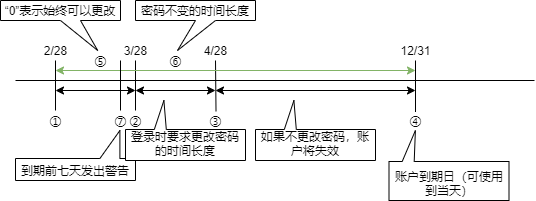

The diagram above was exported from draw.io. Its source (the exported page's mxGraphModel, read from the mxfile embedded in the PNG):
<mxGraphModel dx="460" dy="784" grid="1" gridSize="10" guides="1" tooltips="1" connect="1" arrows="1" fold="1" page="1" pageScale="1" pageWidth="827" pageHeight="1169" math="0" shadow="0">
  <root>
    <mxCell id="0" />
    <mxCell id="1" parent="0" />
    <mxCell id="F316zK6R77GXlz2IFBD1-1" value="" style="endArrow=none;html=1;" edge="1" parent="1">
      <mxGeometry width="50" height="50" relative="1" as="geometry">
        <mxPoint x="40" y="320" as="sourcePoint" />
        <mxPoint x="559" y="320" as="targetPoint" />
      </mxGeometry>
    </mxCell>
    <mxCell id="F316zK6R77GXlz2IFBD1-2" value="" style="endArrow=none;html=1;exitX=0.5;exitY=0;exitDx=0;exitDy=0;exitPerimeter=0;" edge="1" parent="1" source="F316zK6R77GXlz2IFBD1-13">
      <mxGeometry width="50" height="50" relative="1" as="geometry">
        <mxPoint x="80" y="340" as="sourcePoint" />
        <mxPoint x="80" y="300" as="targetPoint" />
      </mxGeometry>
    </mxCell>
    <mxCell id="F316zK6R77GXlz2IFBD1-3" value="2/28" style="text;html=1;align=center;verticalAlign=middle;resizable=0;points=[];autosize=1;" vertex="1" parent="1">
      <mxGeometry x="60" y="280" width="40" height="20" as="geometry" />
    </mxCell>
    <mxCell id="F316zK6R77GXlz2IFBD1-4" value="" style="endArrow=none;html=1;exitX=0.5;exitY=0;exitDx=0;exitDy=0;exitPerimeter=0;" edge="1" parent="1" source="F316zK6R77GXlz2IFBD1-14">
      <mxGeometry width="50" height="50" relative="1" as="geometry">
        <mxPoint x="160" y="340" as="sourcePoint" />
        <mxPoint x="160" y="300" as="targetPoint" />
      </mxGeometry>
    </mxCell>
    <mxCell id="F316zK6R77GXlz2IFBD1-5" value="3/28" style="text;html=1;align=center;verticalAlign=middle;resizable=0;points=[];autosize=1;" vertex="1" parent="1">
      <mxGeometry x="140" y="280" width="40" height="20" as="geometry" />
    </mxCell>
    <mxCell id="F316zK6R77GXlz2IFBD1-6" value="" style="endArrow=none;html=1;exitX=0.517;exitY=0.038;exitDx=0;exitDy=0;exitPerimeter=0;" edge="1" parent="1" source="F316zK6R77GXlz2IFBD1-15">
      <mxGeometry width="50" height="50" relative="1" as="geometry">
        <mxPoint x="240" y="340" as="sourcePoint" />
        <mxPoint x="240" y="300" as="targetPoint" />
      </mxGeometry>
    </mxCell>
    <mxCell id="F316zK6R77GXlz2IFBD1-7" value="4/28" style="text;html=1;align=center;verticalAlign=middle;resizable=0;points=[];autosize=1;" vertex="1" parent="1">
      <mxGeometry x="220" y="280" width="40" height="20" as="geometry" />
    </mxCell>
    <mxCell id="F316zK6R77GXlz2IFBD1-10" value="" style="endArrow=none;html=1;exitX=0.5;exitY=0.075;exitDx=0;exitDy=0;exitPerimeter=0;" edge="1" parent="1" source="F316zK6R77GXlz2IFBD1-16">
      <mxGeometry width="50" height="50" relative="1" as="geometry">
        <mxPoint x="440" y="340" as="sourcePoint" />
        <mxPoint x="440" y="300" as="targetPoint" />
      </mxGeometry>
    </mxCell>
    <mxCell id="F316zK6R77GXlz2IFBD1-11" value="12/31" style="text;html=1;align=center;verticalAlign=middle;resizable=0;points=[];autosize=1;" vertex="1" parent="1">
      <mxGeometry x="415" y="280" width="50" height="20" as="geometry" />
    </mxCell>
    <mxCell id="F316zK6R77GXlz2IFBD1-12" value="" style="endArrow=classic;startArrow=classic;html=1;" edge="1" parent="1">
      <mxGeometry width="50" height="50" relative="1" as="geometry">
        <mxPoint x="80" y="330" as="sourcePoint" />
        <mxPoint x="160" y="330" as="targetPoint" />
      </mxGeometry>
    </mxCell>
    <mxCell id="F316zK6R77GXlz2IFBD1-13" value="①" style="text;html=1;align=center;verticalAlign=middle;resizable=0;points=[];autosize=1;" vertex="1" parent="1">
      <mxGeometry x="65" y="350" width="30" height="20" as="geometry" />
    </mxCell>
    <mxCell id="F316zK6R77GXlz2IFBD1-14" value="②" style="text;html=1;align=center;verticalAlign=middle;resizable=0;points=[];autosize=1;" vertex="1" parent="1">
      <mxGeometry x="145" y="350" width="30" height="20" as="geometry" />
    </mxCell>
    <mxCell id="F316zK6R77GXlz2IFBD1-15" value="③" style="text;html=1;align=center;verticalAlign=middle;resizable=0;points=[];autosize=1;" vertex="1" parent="1">
      <mxGeometry x="225" y="350" width="30" height="20" as="geometry" />
    </mxCell>
    <mxCell id="F316zK6R77GXlz2IFBD1-16" value="④" style="text;html=1;align=center;verticalAlign=middle;resizable=0;points=[];autosize=1;" vertex="1" parent="1">
      <mxGeometry x="425" y="350" width="30" height="20" as="geometry" />
    </mxCell>
    <mxCell id="F316zK6R77GXlz2IFBD1-17" value="" style="endArrow=classic;startArrow=classic;html=1;" edge="1" parent="1">
      <mxGeometry width="50" height="50" relative="1" as="geometry">
        <mxPoint x="160" y="330" as="sourcePoint" />
        <mxPoint x="240" y="330" as="targetPoint" />
      </mxGeometry>
    </mxCell>
    <mxCell id="F316zK6R77GXlz2IFBD1-18" value="" style="endArrow=classic;startArrow=classic;html=1;" edge="1" parent="1">
      <mxGeometry width="50" height="50" relative="1" as="geometry">
        <mxPoint x="240" y="330" as="sourcePoint" />
        <mxPoint x="440" y="330" as="targetPoint" />
      </mxGeometry>
    </mxCell>
    <mxCell id="F316zK6R77GXlz2IFBD1-19" value="" style="endArrow=classic;startArrow=classic;html=1;fillColor=#d5e8d4;strokeColor=#82b366;" edge="1" parent="1">
      <mxGeometry width="50" height="50" relative="1" as="geometry">
        <mxPoint x="80" y="310" as="sourcePoint" />
        <mxPoint x="440" y="310" as="targetPoint" />
      </mxGeometry>
    </mxCell>
    <mxCell id="F316zK6R77GXlz2IFBD1-20" value="⑤" style="text;html=1;align=center;verticalAlign=middle;resizable=0;points=[];autosize=1;" vertex="1" parent="1">
      <mxGeometry x="110" y="290" width="30" height="20" as="geometry" />
    </mxCell>
    <mxCell id="F316zK6R77GXlz2IFBD1-21" value="⑥" style="text;html=1;align=center;verticalAlign=middle;resizable=0;points=[];autosize=1;" vertex="1" parent="1">
      <mxGeometry x="185" y="290" width="30" height="20" as="geometry" />
    </mxCell>
    <mxCell id="F316zK6R77GXlz2IFBD1-22" value="“0”表示始终可以更改" style="shape=callout;whiteSpace=wrap;html=1;perimeter=calloutPerimeter;position2=0.81;" vertex="1" parent="1">
      <mxGeometry x="25" y="240" width="120" height="50" as="geometry" />
    </mxCell>
    <mxCell id="F316zK6R77GXlz2IFBD1-23" value="密码不变的时间长度" style="shape=callout;whiteSpace=wrap;html=1;perimeter=calloutPerimeter;position2=0.35;" vertex="1" parent="1">
      <mxGeometry x="160" y="240" width="120" height="50" as="geometry" />
    </mxCell>
    <mxCell id="F316zK6R77GXlz2IFBD1-24" value="" style="endArrow=none;html=1;exitX=0.5;exitY=0;exitDx=0;exitDy=0;exitPerimeter=0;" edge="1" parent="1">
      <mxGeometry width="50" height="50" relative="1" as="geometry">
        <mxPoint x="145" y="350" as="sourcePoint" />
        <mxPoint x="145" y="300" as="targetPoint" />
      </mxGeometry>
    </mxCell>
    <mxCell id="F316zK6R77GXlz2IFBD1-25" value="⑦" style="text;html=1;align=center;verticalAlign=middle;resizable=0;points=[];autosize=1;" vertex="1" parent="1">
      <mxGeometry x="130" y="350" width="30" height="20" as="geometry" />
    </mxCell>
    <mxCell id="F316zK6R77GXlz2IFBD1-26" value="到期前七天发出警告" style="shape=callout;whiteSpace=wrap;html=1;perimeter=calloutPerimeter;direction=west;verticalAlign=bottom;position2=0.13;size=28;position=0.13;" vertex="1" parent="1">
      <mxGeometry x="40" y="370" width="120" height="50" as="geometry" />
    </mxCell>
    <mxCell id="F316zK6R77GXlz2IFBD1-27" value="登录时要求更改密码的时间长度" style="shape=callout;whiteSpace=wrap;html=1;perimeter=calloutPerimeter;direction=west;verticalAlign=bottom;position2=0.68;size=29;position=0.66;base=12;" vertex="1" parent="1">
      <mxGeometry x="150" y="340" width="120" height="60" as="geometry" />
    </mxCell>
    <mxCell id="F316zK6R77GXlz2IFBD1-28" value="如果不更改密码，账户将失效" style="shape=callout;whiteSpace=wrap;html=1;perimeter=calloutPerimeter;direction=west;verticalAlign=bottom;position2=0.68;size=29;position=0.66;base=12;" vertex="1" parent="1">
      <mxGeometry x="280" y="340" width="120" height="60" as="geometry" />
    </mxCell>
    <mxCell id="F316zK6R77GXlz2IFBD1-29" value="账户到期日（可使用到当天）" style="shape=callout;whiteSpace=wrap;html=1;perimeter=calloutPerimeter;direction=west;verticalAlign=bottom;position2=0.78;size=31;position=0.79;base=12;" vertex="1" parent="1">
      <mxGeometry x="413.5" y="370" width="120" height="70" as="geometry" />
    </mxCell>
  </root>
</mxGraphModel>